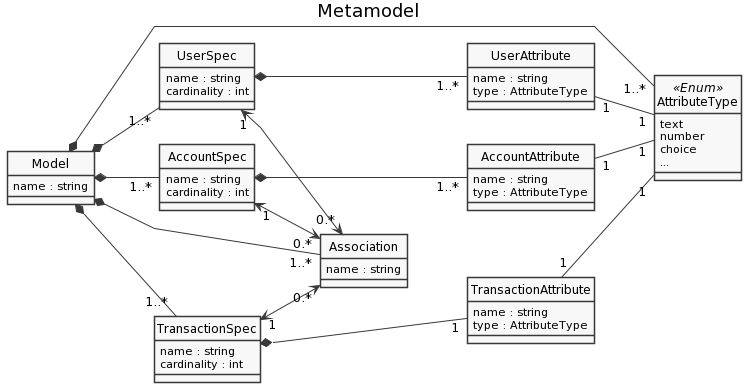

The diagram above was rendered by PlantUML. Its source (embedded in the PNG):
@startuml
left to right direction

skinparam linetype polyline
' skinparam linetype ortho
skinparam monochrome true
skinparam packageStyle rect
skinparam shadowing false

' skinparam nodesep 5
' skinparam ranksep 80
' skinparam padding 2
' !pragma ratio 0.2

title Metamodel

class Model {
    name : string
}

class UserSpec {
    name : string
    cardinality : int
}

class UserAttribute {
    name : string
    type : AttributeType
}

class AccountSpec {
    name : string
    cardinality : int
}

class AccountAttribute {
    name : string
    type : AttributeType
}

class TransactionSpec {
    name : string
    cardinality : int
}

class TransactionAttribute {
    name : string
    type : AttributeType
}

class Association {
    name : string
}

class AttributeType <<Enum>> {
    text
    number
    choice
    ...
}

Model *--- "1..*" AttributeType

Model *-- "1..*" UserSpec
UserSpec *--- "1..*" UserAttribute
UserAttribute "1" -- "1" AttributeType

Model *-- "1..*" AccountSpec
AccountSpec *--- "1..*" AccountAttribute
AccountAttribute "1" -- "1" AttributeType

Model *-- "1..*" TransactionSpec
TransactionSpec *--- "1" TransactionAttribute
TransactionAttribute "1" -- "1" AttributeType

Model *--- "1..*" Association
UserSpec "1" <--> "0.*" Association
AccountSpec "1" <--> "0.*" Association
TransactionSpec "1" <--> "0.*" Association

hide circle
@enduml